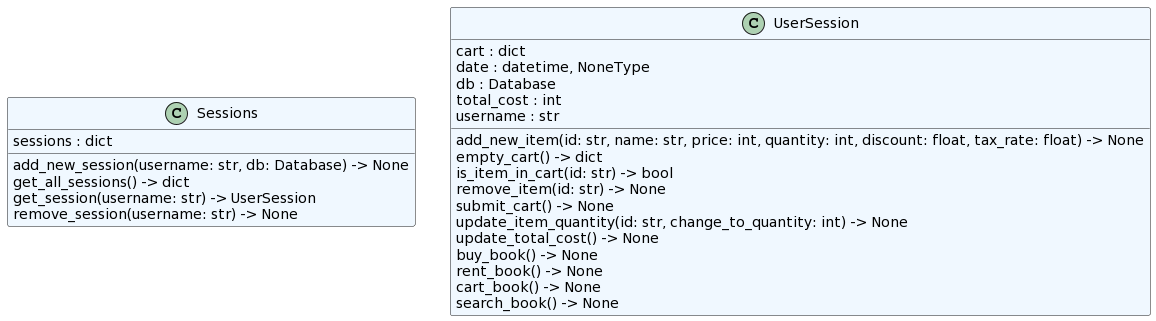

The diagram above was rendered by PlantUML. Its source (embedded in the PNG):
@startuml
set namespaceSeparator none
class "Sessions" as core.session.Sessions #aliceblue {
  sessions : dict
  add_new_session(username: str, db: Database) -> None
  get_all_sessions() -> dict
  get_session(username: str) -> UserSession
  remove_session(username: str) -> None
}
class "UserSession" as core.session.UserSession #aliceblue {
  cart : dict
  date : datetime, NoneType
  db : Database
  total_cost : int
  username : str
  add_new_item(id: str, name: str, price: int, quantity: int, discount: float, tax_rate: float) -> None
  empty_cart() -> dict
  is_item_in_cart(id: str) -> bool
  remove_item(id: str) -> None
  submit_cart() -> None
  update_item_quantity(id: str, change_to_quantity: int) -> None
  update_total_cost() -> None
  buy_book() -> None
  rent_book() -> None
  cart_book() -> None
  search_book() -> None
}
@enduml